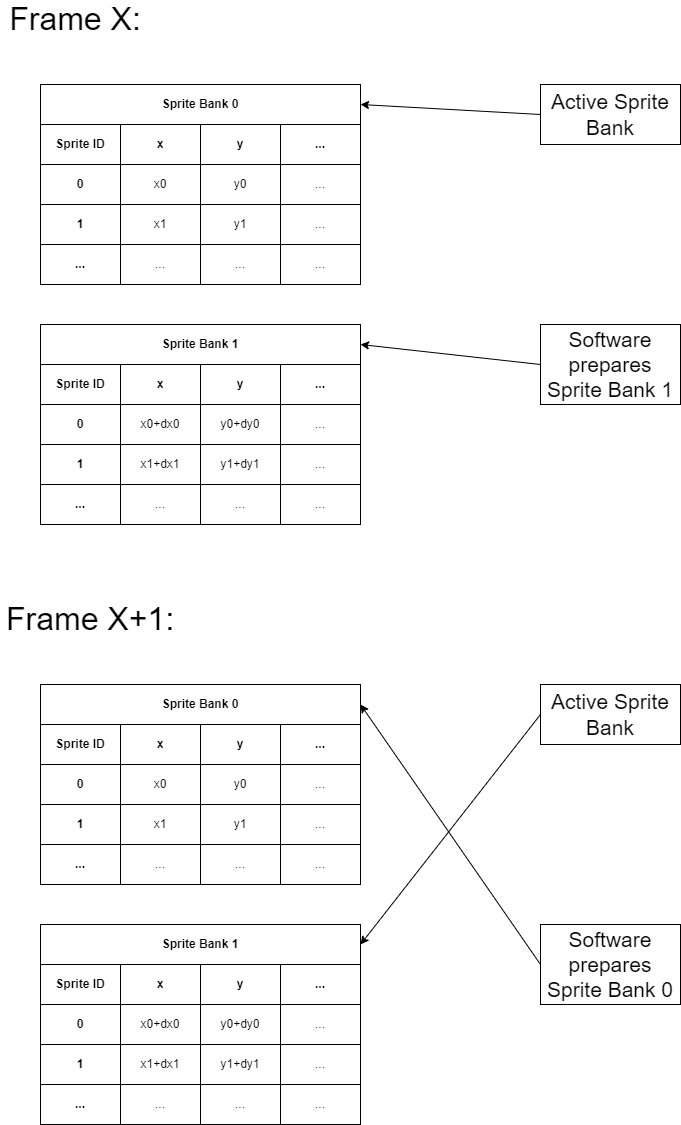

The diagram above was exported from draw.io. Its source (the exported page's mxGraphModel, read from the mxfile embedded in the PNG):
<mxGraphModel dx="2076" dy="1282" grid="1" gridSize="10" guides="1" tooltips="1" connect="1" arrows="1" fold="1" page="1" pageScale="1" pageWidth="850" pageHeight="1100" math="0" shadow="0">
  <root>
    <mxCell id="0" />
    <mxCell id="1" parent="0" />
    <mxCell id="2" value="Sprite ID" style="rounded=0;whiteSpace=wrap;html=1;fontStyle=1" vertex="1" parent="1">
      <mxGeometry x="80" y="760" width="80" height="40" as="geometry" />
    </mxCell>
    <mxCell id="3" value="x" style="rounded=0;whiteSpace=wrap;html=1;fontStyle=1" vertex="1" parent="1">
      <mxGeometry x="160" y="760" width="80" height="40" as="geometry" />
    </mxCell>
    <mxCell id="4" value="y" style="rounded=0;whiteSpace=wrap;html=1;fontStyle=1" vertex="1" parent="1">
      <mxGeometry x="240" y="760" width="80" height="40" as="geometry" />
    </mxCell>
    <mxCell id="5" value="..." style="rounded=0;whiteSpace=wrap;html=1;fontStyle=1" vertex="1" parent="1">
      <mxGeometry x="320" y="760" width="80" height="40" as="geometry" />
    </mxCell>
    <mxCell id="6" value="0" style="rounded=0;whiteSpace=wrap;html=1;fontStyle=1" vertex="1" parent="1">
      <mxGeometry x="80" y="800" width="80" height="40" as="geometry" />
    </mxCell>
    <mxCell id="7" value="x0" style="rounded=0;whiteSpace=wrap;html=1;" vertex="1" parent="1">
      <mxGeometry x="160" y="800" width="80" height="40" as="geometry" />
    </mxCell>
    <mxCell id="8" value="y0" style="rounded=0;whiteSpace=wrap;html=1;" vertex="1" parent="1">
      <mxGeometry x="240" y="800" width="80" height="40" as="geometry" />
    </mxCell>
    <mxCell id="9" value="..." style="rounded=0;whiteSpace=wrap;html=1;" vertex="1" parent="1">
      <mxGeometry x="320" y="800" width="80" height="40" as="geometry" />
    </mxCell>
    <mxCell id="10" value="1" style="rounded=0;whiteSpace=wrap;html=1;fontStyle=1" vertex="1" parent="1">
      <mxGeometry x="80" y="840" width="80" height="40" as="geometry" />
    </mxCell>
    <mxCell id="11" value="x1" style="rounded=0;whiteSpace=wrap;html=1;" vertex="1" parent="1">
      <mxGeometry x="160" y="840" width="80" height="40" as="geometry" />
    </mxCell>
    <mxCell id="12" value="y1" style="rounded=0;whiteSpace=wrap;html=1;" vertex="1" parent="1">
      <mxGeometry x="240" y="840" width="80" height="40" as="geometry" />
    </mxCell>
    <mxCell id="13" value="..." style="rounded=0;whiteSpace=wrap;html=1;" vertex="1" parent="1">
      <mxGeometry x="320" y="840" width="80" height="40" as="geometry" />
    </mxCell>
    <mxCell id="14" value="..." style="rounded=0;whiteSpace=wrap;html=1;fontStyle=1" vertex="1" parent="1">
      <mxGeometry x="80" y="880" width="80" height="40" as="geometry" />
    </mxCell>
    <mxCell id="15" value="..." style="rounded=0;whiteSpace=wrap;html=1;" vertex="1" parent="1">
      <mxGeometry x="160" y="880" width="80" height="40" as="geometry" />
    </mxCell>
    <mxCell id="16" value="..." style="rounded=0;whiteSpace=wrap;html=1;" vertex="1" parent="1">
      <mxGeometry x="240" y="880" width="80" height="40" as="geometry" />
    </mxCell>
    <mxCell id="17" value="..." style="rounded=0;whiteSpace=wrap;html=1;" vertex="1" parent="1">
      <mxGeometry x="320" y="880" width="80" height="40" as="geometry" />
    </mxCell>
    <mxCell id="18" value="Sprite ID" style="rounded=0;whiteSpace=wrap;html=1;fontStyle=1" vertex="1" parent="1">
      <mxGeometry x="80" y="1000" width="80" height="40" as="geometry" />
    </mxCell>
    <mxCell id="19" value="x" style="rounded=0;whiteSpace=wrap;html=1;fontStyle=1" vertex="1" parent="1">
      <mxGeometry x="160" y="1000" width="80" height="40" as="geometry" />
    </mxCell>
    <mxCell id="20" value="y" style="rounded=0;whiteSpace=wrap;html=1;fontStyle=1" vertex="1" parent="1">
      <mxGeometry x="240" y="1000" width="80" height="40" as="geometry" />
    </mxCell>
    <mxCell id="21" value="..." style="rounded=0;whiteSpace=wrap;html=1;fontStyle=1" vertex="1" parent="1">
      <mxGeometry x="320" y="1000" width="80" height="40" as="geometry" />
    </mxCell>
    <mxCell id="22" value="0" style="rounded=0;whiteSpace=wrap;html=1;fontStyle=1" vertex="1" parent="1">
      <mxGeometry x="80" y="1040" width="80" height="40" as="geometry" />
    </mxCell>
    <mxCell id="23" value="x0+dx0" style="rounded=0;whiteSpace=wrap;html=1;" vertex="1" parent="1">
      <mxGeometry x="160" y="1040" width="80" height="40" as="geometry" />
    </mxCell>
    <mxCell id="24" value="y0+dy0" style="rounded=0;whiteSpace=wrap;html=1;" vertex="1" parent="1">
      <mxGeometry x="240" y="1040" width="80" height="40" as="geometry" />
    </mxCell>
    <mxCell id="25" value="..." style="rounded=0;whiteSpace=wrap;html=1;" vertex="1" parent="1">
      <mxGeometry x="320" y="1040" width="80" height="40" as="geometry" />
    </mxCell>
    <mxCell id="26" value="1" style="rounded=0;whiteSpace=wrap;html=1;fontStyle=1" vertex="1" parent="1">
      <mxGeometry x="80" y="1080" width="80" height="40" as="geometry" />
    </mxCell>
    <mxCell id="27" value="x1+dx1" style="rounded=0;whiteSpace=wrap;html=1;" vertex="1" parent="1">
      <mxGeometry x="160" y="1080" width="80" height="40" as="geometry" />
    </mxCell>
    <mxCell id="28" value="y1+dy1" style="rounded=0;whiteSpace=wrap;html=1;" vertex="1" parent="1">
      <mxGeometry x="240" y="1080" width="80" height="40" as="geometry" />
    </mxCell>
    <mxCell id="29" value="..." style="rounded=0;whiteSpace=wrap;html=1;" vertex="1" parent="1">
      <mxGeometry x="320" y="1080" width="80" height="40" as="geometry" />
    </mxCell>
    <mxCell id="30" value="..." style="rounded=0;whiteSpace=wrap;html=1;fontStyle=1" vertex="1" parent="1">
      <mxGeometry x="80" y="1120" width="80" height="40" as="geometry" />
    </mxCell>
    <mxCell id="31" value="..." style="rounded=0;whiteSpace=wrap;html=1;" vertex="1" parent="1">
      <mxGeometry x="160" y="1120" width="80" height="40" as="geometry" />
    </mxCell>
    <mxCell id="32" value="..." style="rounded=0;whiteSpace=wrap;html=1;" vertex="1" parent="1">
      <mxGeometry x="240" y="1120" width="80" height="40" as="geometry" />
    </mxCell>
    <mxCell id="33" value="..." style="rounded=0;whiteSpace=wrap;html=1;" vertex="1" parent="1">
      <mxGeometry x="320" y="1120" width="80" height="40" as="geometry" />
    </mxCell>
    <mxCell id="34" value="Sprite Bank 0" style="rounded=0;whiteSpace=wrap;html=1;fontStyle=1" vertex="1" parent="1">
      <mxGeometry x="80" y="720" width="320" height="40" as="geometry" />
    </mxCell>
    <mxCell id="35" value="Sprite Bank 1" style="rounded=0;whiteSpace=wrap;html=1;fontStyle=1" vertex="1" parent="1">
      <mxGeometry x="80" y="960" width="320" height="40" as="geometry" />
    </mxCell>
    <mxCell id="36" value="Active Sprite Bank" style="rounded=0;whiteSpace=wrap;html=1;fontSize=21;" vertex="1" parent="1">
      <mxGeometry x="580" y="720" width="140" height="60" as="geometry" />
    </mxCell>
    <mxCell id="37" value="" style="endArrow=classic;html=1;rounded=0;fontSize=21;entryX=1;entryY=0.5;entryDx=0;entryDy=0;exitX=0;exitY=0.5;exitDx=0;exitDy=0;" edge="1" source="36" target="35" parent="1">
      <mxGeometry width="50" height="50" relative="1" as="geometry">
        <mxPoint x="500" y="910" as="sourcePoint" />
        <mxPoint x="550" y="860" as="targetPoint" />
      </mxGeometry>
    </mxCell>
    <mxCell id="38" value="Software prepares Sprite Bank 0" style="rounded=0;whiteSpace=wrap;html=1;fontSize=21;" vertex="1" parent="1">
      <mxGeometry x="580" y="960" width="140" height="80" as="geometry" />
    </mxCell>
    <mxCell id="39" value="" style="endArrow=classic;html=1;rounded=0;fontSize=21;exitX=0;exitY=0.5;exitDx=0;exitDy=0;entryX=1;entryY=0.5;entryDx=0;entryDy=0;" edge="1" source="38" target="34" parent="1">
      <mxGeometry width="50" height="50" relative="1" as="geometry">
        <mxPoint x="460" y="1050" as="sourcePoint" />
        <mxPoint x="510" y="1000" as="targetPoint" />
      </mxGeometry>
    </mxCell>
    <mxCell id="40" value="Frame X+1:" style="text;html=1;strokeColor=none;fillColor=none;align=center;verticalAlign=middle;whiteSpace=wrap;rounded=0;fontSize=32;" vertex="1" parent="1">
      <mxGeometry x="40" y="640" width="180" height="30" as="geometry" />
    </mxCell>
    <mxCell id="41" value="Sprite ID" style="rounded=0;whiteSpace=wrap;html=1;fontStyle=1" vertex="1" parent="1">
      <mxGeometry x="80" y="160" width="80" height="40" as="geometry" />
    </mxCell>
    <mxCell id="42" value="x" style="rounded=0;whiteSpace=wrap;html=1;fontStyle=1" vertex="1" parent="1">
      <mxGeometry x="160" y="160" width="80" height="40" as="geometry" />
    </mxCell>
    <mxCell id="43" value="y" style="rounded=0;whiteSpace=wrap;html=1;fontStyle=1" vertex="1" parent="1">
      <mxGeometry x="240" y="160" width="80" height="40" as="geometry" />
    </mxCell>
    <mxCell id="44" value="..." style="rounded=0;whiteSpace=wrap;html=1;fontStyle=1" vertex="1" parent="1">
      <mxGeometry x="320" y="160" width="80" height="40" as="geometry" />
    </mxCell>
    <mxCell id="45" value="0" style="rounded=0;whiteSpace=wrap;html=1;fontStyle=1" vertex="1" parent="1">
      <mxGeometry x="80" y="200" width="80" height="40" as="geometry" />
    </mxCell>
    <mxCell id="46" value="x0" style="rounded=0;whiteSpace=wrap;html=1;" vertex="1" parent="1">
      <mxGeometry x="160" y="200" width="80" height="40" as="geometry" />
    </mxCell>
    <mxCell id="47" value="y0" style="rounded=0;whiteSpace=wrap;html=1;" vertex="1" parent="1">
      <mxGeometry x="240" y="200" width="80" height="40" as="geometry" />
    </mxCell>
    <mxCell id="48" value="..." style="rounded=0;whiteSpace=wrap;html=1;" vertex="1" parent="1">
      <mxGeometry x="320" y="200" width="80" height="40" as="geometry" />
    </mxCell>
    <mxCell id="49" value="1" style="rounded=0;whiteSpace=wrap;html=1;fontStyle=1" vertex="1" parent="1">
      <mxGeometry x="80" y="240" width="80" height="40" as="geometry" />
    </mxCell>
    <mxCell id="50" value="x1" style="rounded=0;whiteSpace=wrap;html=1;" vertex="1" parent="1">
      <mxGeometry x="160" y="240" width="80" height="40" as="geometry" />
    </mxCell>
    <mxCell id="51" value="y1" style="rounded=0;whiteSpace=wrap;html=1;" vertex="1" parent="1">
      <mxGeometry x="240" y="240" width="80" height="40" as="geometry" />
    </mxCell>
    <mxCell id="52" value="..." style="rounded=0;whiteSpace=wrap;html=1;" vertex="1" parent="1">
      <mxGeometry x="320" y="240" width="80" height="40" as="geometry" />
    </mxCell>
    <mxCell id="53" value="..." style="rounded=0;whiteSpace=wrap;html=1;fontStyle=1" vertex="1" parent="1">
      <mxGeometry x="80" y="280" width="80" height="40" as="geometry" />
    </mxCell>
    <mxCell id="54" value="..." style="rounded=0;whiteSpace=wrap;html=1;" vertex="1" parent="1">
      <mxGeometry x="160" y="280" width="80" height="40" as="geometry" />
    </mxCell>
    <mxCell id="55" value="..." style="rounded=0;whiteSpace=wrap;html=1;" vertex="1" parent="1">
      <mxGeometry x="240" y="280" width="80" height="40" as="geometry" />
    </mxCell>
    <mxCell id="56" value="..." style="rounded=0;whiteSpace=wrap;html=1;" vertex="1" parent="1">
      <mxGeometry x="320" y="280" width="80" height="40" as="geometry" />
    </mxCell>
    <mxCell id="57" value="Sprite ID" style="rounded=0;whiteSpace=wrap;html=1;fontStyle=1" vertex="1" parent="1">
      <mxGeometry x="80" y="400" width="80" height="40" as="geometry" />
    </mxCell>
    <mxCell id="58" value="x" style="rounded=0;whiteSpace=wrap;html=1;fontStyle=1" vertex="1" parent="1">
      <mxGeometry x="160" y="400" width="80" height="40" as="geometry" />
    </mxCell>
    <mxCell id="59" value="y" style="rounded=0;whiteSpace=wrap;html=1;fontStyle=1" vertex="1" parent="1">
      <mxGeometry x="240" y="400" width="80" height="40" as="geometry" />
    </mxCell>
    <mxCell id="60" value="..." style="rounded=0;whiteSpace=wrap;html=1;fontStyle=1" vertex="1" parent="1">
      <mxGeometry x="320" y="400" width="80" height="40" as="geometry" />
    </mxCell>
    <mxCell id="61" value="0" style="rounded=0;whiteSpace=wrap;html=1;fontStyle=1" vertex="1" parent="1">
      <mxGeometry x="80" y="440" width="80" height="40" as="geometry" />
    </mxCell>
    <mxCell id="62" value="x0+dx0" style="rounded=0;whiteSpace=wrap;html=1;" vertex="1" parent="1">
      <mxGeometry x="160" y="440" width="80" height="40" as="geometry" />
    </mxCell>
    <mxCell id="63" value="y0+dy0" style="rounded=0;whiteSpace=wrap;html=1;" vertex="1" parent="1">
      <mxGeometry x="240" y="440" width="80" height="40" as="geometry" />
    </mxCell>
    <mxCell id="64" value="..." style="rounded=0;whiteSpace=wrap;html=1;" vertex="1" parent="1">
      <mxGeometry x="320" y="440" width="80" height="40" as="geometry" />
    </mxCell>
    <mxCell id="65" value="1" style="rounded=0;whiteSpace=wrap;html=1;fontStyle=1" vertex="1" parent="1">
      <mxGeometry x="80" y="480" width="80" height="40" as="geometry" />
    </mxCell>
    <mxCell id="66" value="x1+dx1" style="rounded=0;whiteSpace=wrap;html=1;" vertex="1" parent="1">
      <mxGeometry x="160" y="480" width="80" height="40" as="geometry" />
    </mxCell>
    <mxCell id="67" value="y1+dy1" style="rounded=0;whiteSpace=wrap;html=1;" vertex="1" parent="1">
      <mxGeometry x="240" y="480" width="80" height="40" as="geometry" />
    </mxCell>
    <mxCell id="68" value="..." style="rounded=0;whiteSpace=wrap;html=1;" vertex="1" parent="1">
      <mxGeometry x="320" y="480" width="80" height="40" as="geometry" />
    </mxCell>
    <mxCell id="69" value="..." style="rounded=0;whiteSpace=wrap;html=1;fontStyle=1" vertex="1" parent="1">
      <mxGeometry x="80" y="520" width="80" height="40" as="geometry" />
    </mxCell>
    <mxCell id="70" value="..." style="rounded=0;whiteSpace=wrap;html=1;" vertex="1" parent="1">
      <mxGeometry x="160" y="520" width="80" height="40" as="geometry" />
    </mxCell>
    <mxCell id="71" value="..." style="rounded=0;whiteSpace=wrap;html=1;" vertex="1" parent="1">
      <mxGeometry x="240" y="520" width="80" height="40" as="geometry" />
    </mxCell>
    <mxCell id="72" value="..." style="rounded=0;whiteSpace=wrap;html=1;" vertex="1" parent="1">
      <mxGeometry x="320" y="520" width="80" height="40" as="geometry" />
    </mxCell>
    <mxCell id="73" value="Sprite Bank 0" style="rounded=0;whiteSpace=wrap;html=1;fontStyle=1" vertex="1" parent="1">
      <mxGeometry x="80" y="120" width="320" height="40" as="geometry" />
    </mxCell>
    <mxCell id="74" value="Sprite Bank 1" style="rounded=0;whiteSpace=wrap;html=1;fontStyle=1" vertex="1" parent="1">
      <mxGeometry x="80" y="360" width="320" height="40" as="geometry" />
    </mxCell>
    <mxCell id="75" value="Active Sprite Bank" style="rounded=0;whiteSpace=wrap;html=1;fontSize=21;" vertex="1" parent="1">
      <mxGeometry x="580" y="120" width="140" height="60" as="geometry" />
    </mxCell>
    <mxCell id="76" value="" style="endArrow=classic;html=1;rounded=0;fontSize=21;entryX=1;entryY=0.5;entryDx=0;entryDy=0;exitX=0;exitY=0.5;exitDx=0;exitDy=0;" edge="1" source="75" target="73" parent="1">
      <mxGeometry width="50" height="50" relative="1" as="geometry">
        <mxPoint x="500" y="310" as="sourcePoint" />
        <mxPoint x="550" y="260" as="targetPoint" />
      </mxGeometry>
    </mxCell>
    <mxCell id="77" value="Software prepares Sprite Bank 1" style="rounded=0;whiteSpace=wrap;html=1;fontSize=21;" vertex="1" parent="1">
      <mxGeometry x="580" y="360" width="140" height="80" as="geometry" />
    </mxCell>
    <mxCell id="78" value="" style="endArrow=classic;html=1;rounded=0;fontSize=21;exitX=0;exitY=0.5;exitDx=0;exitDy=0;entryX=1;entryY=0.5;entryDx=0;entryDy=0;" edge="1" source="77" target="74" parent="1">
      <mxGeometry width="50" height="50" relative="1" as="geometry">
        <mxPoint x="460" y="450" as="sourcePoint" />
        <mxPoint x="510" y="400" as="targetPoint" />
      </mxGeometry>
    </mxCell>
    <mxCell id="79" value="Frame X:" style="text;html=1;strokeColor=none;fillColor=none;align=center;verticalAlign=middle;whiteSpace=wrap;rounded=0;fontSize=32;" vertex="1" parent="1">
      <mxGeometry x="40" y="40" width="150" height="30" as="geometry" />
    </mxCell>
  </root>
</mxGraphModel>